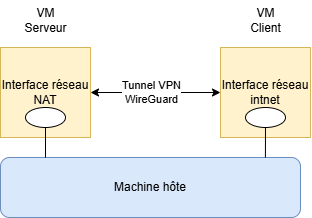

The diagram above was exported from draw.io. Its source (the exported page's mxGraphModel, read from the mxfile embedded in the PNG):
<mxGraphModel dx="1097" dy="555" grid="1" gridSize="10" guides="1" tooltips="1" connect="1" arrows="1" fold="1" page="1" pageScale="1" pageWidth="583" pageHeight="413" math="0" shadow="0">
  <root>
    <object label="" id="0">
      <mxCell />
    </object>
    <mxCell id="1" parent="0" />
    <mxCell id="Z7Nbeci9L7J4d3rct9wy-1" value="Interface réseau NAT" style="whiteSpace=wrap;html=1;aspect=fixed;fillColor=#fff2cc;strokeColor=#d6b656;" vertex="1" parent="1">
      <mxGeometry x="136" y="145" width="90" height="90" as="geometry" />
    </mxCell>
    <mxCell id="Z7Nbeci9L7J4d3rct9wy-2" value="Interface réseau intnet" style="whiteSpace=wrap;html=1;aspect=fixed;fillColor=#fff2cc;strokeColor=#d6b656;" vertex="1" parent="1">
      <mxGeometry x="356" y="145" width="90" height="90" as="geometry" />
    </mxCell>
    <mxCell id="Z7Nbeci9L7J4d3rct9wy-4" value="Machine hôte" style="rounded=1;whiteSpace=wrap;html=1;fillColor=#dae8fc;strokeColor=#6c8ebf;" vertex="1" parent="1">
      <mxGeometry x="136" y="255" width="300" height="60" as="geometry" />
    </mxCell>
    <mxCell id="Z7Nbeci9L7J4d3rct9wy-5" value="" style="endArrow=classic;startArrow=classic;html=1;rounded=0;entryX=0;entryY=0.5;entryDx=0;entryDy=0;exitX=1;exitY=0.5;exitDx=0;exitDy=0;" edge="1" parent="1" source="Z7Nbeci9L7J4d3rct9wy-1" target="Z7Nbeci9L7J4d3rct9wy-2">
      <mxGeometry width="50" height="50" relative="1" as="geometry">
        <mxPoint x="196" y="325" as="sourcePoint" />
        <mxPoint x="246" y="275" as="targetPoint" />
      </mxGeometry>
    </mxCell>
    <mxCell id="Z7Nbeci9L7J4d3rct9wy-6" value="Tunnel VPN&lt;div&gt;WireGuard&lt;/div&gt;" style="edgeLabel;html=1;align=center;verticalAlign=middle;resizable=0;points=[];" vertex="1" connectable="0" parent="Z7Nbeci9L7J4d3rct9wy-5">
      <mxGeometry x="-0.08" y="1" relative="1" as="geometry">
        <mxPoint as="offset" />
      </mxGeometry>
    </mxCell>
    <mxCell id="Z7Nbeci9L7J4d3rct9wy-7" value="" style="ellipse;whiteSpace=wrap;html=1;" vertex="1" parent="1">
      <mxGeometry x="161" y="205" width="40" height="20" as="geometry" />
    </mxCell>
    <mxCell id="Z7Nbeci9L7J4d3rct9wy-8" value="" style="ellipse;whiteSpace=wrap;html=1;" vertex="1" parent="1">
      <mxGeometry x="381" y="205" width="40" height="20" as="geometry" />
    </mxCell>
    <mxCell id="Z7Nbeci9L7J4d3rct9wy-9" value="" style="endArrow=none;html=1;rounded=0;entryX=0.5;entryY=1;entryDx=0;entryDy=0;" edge="1" parent="1" target="Z7Nbeci9L7J4d3rct9wy-7">
      <mxGeometry width="50" height="50" relative="1" as="geometry">
        <mxPoint x="181" y="255" as="sourcePoint" />
        <mxPoint x="236" y="265" as="targetPoint" />
      </mxGeometry>
    </mxCell>
    <mxCell id="Z7Nbeci9L7J4d3rct9wy-10" value="" style="endArrow=none;html=1;rounded=0;entryX=0.5;entryY=1;entryDx=0;entryDy=0;exitX=0.883;exitY=0;exitDx=0;exitDy=0;exitPerimeter=0;" edge="1" parent="1" source="Z7Nbeci9L7J4d3rct9wy-4" target="Z7Nbeci9L7J4d3rct9wy-8">
      <mxGeometry width="50" height="50" relative="1" as="geometry">
        <mxPoint x="296" y="295" as="sourcePoint" />
        <mxPoint x="346" y="245" as="targetPoint" />
      </mxGeometry>
    </mxCell>
    <mxCell id="Z7Nbeci9L7J4d3rct9wy-11" value="VM&lt;div&gt;Serveur&lt;/div&gt;" style="text;html=1;align=center;verticalAlign=middle;resizable=0;points=[];autosize=1;strokeColor=none;fillColor=none;" vertex="1" parent="1">
      <mxGeometry x="146" y="98" width="70" height="40" as="geometry" />
    </mxCell>
    <mxCell id="Z7Nbeci9L7J4d3rct9wy-12" value="VM&lt;div&gt;Client&lt;/div&gt;" style="text;html=1;align=center;verticalAlign=middle;resizable=0;points=[];autosize=1;strokeColor=none;fillColor=none;" vertex="1" parent="1">
      <mxGeometry x="376" y="98" width="50" height="40" as="geometry" />
    </mxCell>
  </root>
</mxGraphModel>